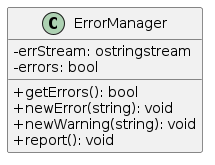

The diagram above was rendered by PlantUML. Its source (embedded in the PNG):
@startuml
skinparam classAttributeIconSize 0
skinparam groupInheritance 3


class ErrorManager {
  -errStream: ostringstream
  -errors: bool
  +getErrors(): bool
  +newError(string): void
  +newWarning(string): void
  +report(): void
}
@enduml